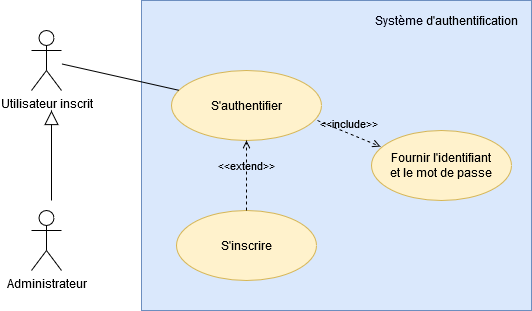

The diagram above was exported from draw.io. Its source (the exported page's mxGraphModel, read from the mxfile embedded in the PNG):
<mxGraphModel dx="780" dy="790" grid="1" gridSize="10" guides="1" tooltips="1" connect="1" arrows="1" fold="1" page="1" pageScale="1" pageWidth="827" pageHeight="1169" math="0" shadow="0">
  <root>
    <mxCell id="0" />
    <mxCell id="1" parent="0" />
    <mxCell id="C149xPMI7spBmQTTUjZA-1" value="Utilisateur inscrit" style="shape=umlActor;verticalLabelPosition=bottom;verticalAlign=top;html=1;" vertex="1" parent="1">
      <mxGeometry x="190" y="80" width="30" height="60" as="geometry" />
    </mxCell>
    <mxCell id="C149xPMI7spBmQTTUjZA-2" value="" style="html=1;fillColor=#dae8fc;strokeColor=#6c8ebf;" vertex="1" parent="1">
      <mxGeometry x="300" y="50" width="390" height="310" as="geometry" />
    </mxCell>
    <mxCell id="C149xPMI7spBmQTTUjZA-3" value="&lt;font color=&quot;#00000F&quot;&gt;Système&lt;/font&gt; d'authentification" style="text;html=1;align=center;verticalAlign=middle;whiteSpace=wrap;rounded=0;" vertex="1" parent="1">
      <mxGeometry x="530" y="60" width="150" height="20" as="geometry" />
    </mxCell>
    <mxCell id="C149xPMI7spBmQTTUjZA-4" value="S'authentifier" style="ellipse;whiteSpace=wrap;html=1;fillColor=#fff2cc;strokeColor=#d6b656;" vertex="1" parent="1">
      <mxGeometry x="330" y="120" width="150" height="70" as="geometry" />
    </mxCell>
    <mxCell id="C149xPMI7spBmQTTUjZA-5" value="" style="endArrow=none;html=1;" edge="1" parent="1" source="C149xPMI7spBmQTTUjZA-1" target="C149xPMI7spBmQTTUjZA-4">
      <mxGeometry width="50" height="50" relative="1" as="geometry">
        <mxPoint x="300" y="220" as="sourcePoint" />
        <mxPoint x="350" y="170" as="targetPoint" />
      </mxGeometry>
    </mxCell>
    <mxCell id="C149xPMI7spBmQTTUjZA-6" value="&lt;div&gt;Fournir l'identifiant&lt;/div&gt;&lt;div&gt;et le mot de passe&lt;br&gt;&lt;/div&gt;" style="ellipse;whiteSpace=wrap;html=1;fillColor=#fff2cc;strokeColor=#d6b656;" vertex="1" parent="1">
      <mxGeometry x="530" y="180" width="140" height="70" as="geometry" />
    </mxCell>
    <mxCell id="C149xPMI7spBmQTTUjZA-7" value="&amp;lt;&amp;lt;include&amp;gt;&amp;gt;" style="html=1;verticalAlign=bottom;labelBackgroundColor=none;endArrow=open;endFill=0;dashed=1;exitX=0.973;exitY=0.714;exitDx=0;exitDy=0;exitPerimeter=0;entryX=0.064;entryY=0.229;entryDx=0;entryDy=0;entryPerimeter=0;" edge="1" parent="1" source="C149xPMI7spBmQTTUjZA-4" target="C149xPMI7spBmQTTUjZA-6">
      <mxGeometry width="160" relative="1" as="geometry">
        <mxPoint x="470" y="230" as="sourcePoint" />
        <mxPoint x="630" y="230" as="targetPoint" />
      </mxGeometry>
    </mxCell>
    <mxCell id="C149xPMI7spBmQTTUjZA-10" value="S'inscrire" style="ellipse;whiteSpace=wrap;html=1;fillColor=#fff2cc;strokeColor=#d6b656;" vertex="1" parent="1">
      <mxGeometry x="335" y="260" width="140" height="70" as="geometry" />
    </mxCell>
    <mxCell id="C149xPMI7spBmQTTUjZA-11" value="&amp;lt;&amp;lt;extend&amp;gt;&amp;gt;" style="html=1;verticalAlign=bottom;labelBackgroundColor=none;endArrow=open;endFill=0;dashed=1;exitX=0.5;exitY=0;exitDx=0;exitDy=0;entryX=0.5;entryY=1;entryDx=0;entryDy=0;" edge="1" parent="1" source="C149xPMI7spBmQTTUjZA-10" target="C149xPMI7spBmQTTUjZA-4">
      <mxGeometry width="160" relative="1" as="geometry">
        <mxPoint x="540" y="310" as="sourcePoint" />
        <mxPoint x="700" y="310" as="targetPoint" />
      </mxGeometry>
    </mxCell>
    <mxCell id="C149xPMI7spBmQTTUjZA-12" value="Administrateur" style="shape=umlActor;verticalLabelPosition=bottom;verticalAlign=top;html=1;" vertex="1" parent="1">
      <mxGeometry x="190" y="260" width="30" height="60" as="geometry" />
    </mxCell>
    <mxCell id="C149xPMI7spBmQTTUjZA-14" value="" style="endArrow=block;endFill=0;endSize=12;html=1;" edge="1" parent="1">
      <mxGeometry width="160" relative="1" as="geometry">
        <mxPoint x="210" y="250" as="sourcePoint" />
        <mxPoint x="210" y="160" as="targetPoint" />
      </mxGeometry>
    </mxCell>
  </root>
</mxGraphModel>